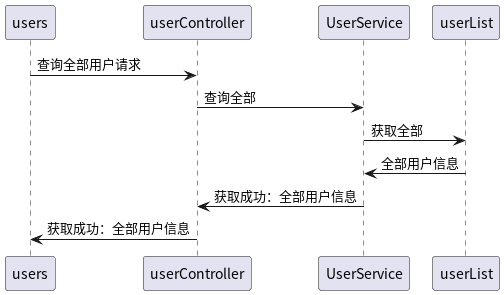

The diagram above was rendered by PlantUML. Its source (embedded in the PNG):
@startuml

users -> userController:查询全部用户请求
userController -> UserService:查询全部
UserService -> userList:获取全部
userList->UserService:全部用户信息
UserService -> userController:获取成功：全部用户信息
userController ->users:获取成功：全部用户信息

@enduml